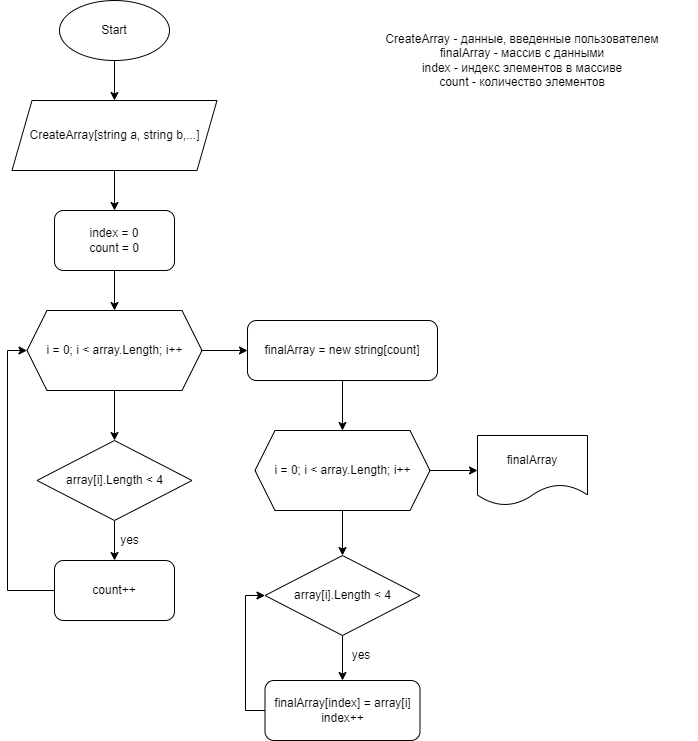

The diagram above was exported from draw.io. Its source (the exported page's mxGraphModel, read from the mxfile embedded in the PNG):
<mxGraphModel dx="880" dy="484" grid="1" gridSize="10" guides="1" tooltips="1" connect="1" arrows="1" fold="1" page="1" pageScale="1" pageWidth="827" pageHeight="1169" math="0" shadow="0">
  <root>
    <mxCell id="0" />
    <mxCell id="1" parent="0" />
    <mxCell id="WyVO-KDRE9jK9kZb_rCh-3" value="" style="edgeStyle=orthogonalEdgeStyle;rounded=0;orthogonalLoop=1;jettySize=auto;html=1;" edge="1" parent="1" source="WyVO-KDRE9jK9kZb_rCh-1" target="WyVO-KDRE9jK9kZb_rCh-2">
      <mxGeometry relative="1" as="geometry" />
    </mxCell>
    <mxCell id="WyVO-KDRE9jK9kZb_rCh-1" value="Start" style="ellipse;whiteSpace=wrap;html=1;" vertex="1" parent="1">
      <mxGeometry x="142" y="50" width="110" height="60" as="geometry" />
    </mxCell>
    <mxCell id="WyVO-KDRE9jK9kZb_rCh-5" value="" style="edgeStyle=orthogonalEdgeStyle;rounded=0;orthogonalLoop=1;jettySize=auto;html=1;" edge="1" parent="1" source="WyVO-KDRE9jK9kZb_rCh-2" target="WyVO-KDRE9jK9kZb_rCh-4">
      <mxGeometry relative="1" as="geometry" />
    </mxCell>
    <mxCell id="WyVO-KDRE9jK9kZb_rCh-2" value="CreateArray[string a, string b,...]" style="shape=parallelogram;perimeter=parallelogramPerimeter;whiteSpace=wrap;html=1;fixedSize=1;" vertex="1" parent="1">
      <mxGeometry x="94.5" y="150" width="205" height="70" as="geometry" />
    </mxCell>
    <mxCell id="WyVO-KDRE9jK9kZb_rCh-9" value="" style="edgeStyle=orthogonalEdgeStyle;rounded=0;orthogonalLoop=1;jettySize=auto;html=1;" edge="1" parent="1" source="WyVO-KDRE9jK9kZb_rCh-4" target="WyVO-KDRE9jK9kZb_rCh-8">
      <mxGeometry relative="1" as="geometry" />
    </mxCell>
    <mxCell id="WyVO-KDRE9jK9kZb_rCh-4" value="index = 0&lt;br&gt;count = 0" style="rounded=1;whiteSpace=wrap;html=1;" vertex="1" parent="1">
      <mxGeometry x="137" y="260" width="120" height="60" as="geometry" />
    </mxCell>
    <mxCell id="WyVO-KDRE9jK9kZb_rCh-11" value="" style="edgeStyle=orthogonalEdgeStyle;rounded=0;orthogonalLoop=1;jettySize=auto;html=1;" edge="1" parent="1" source="WyVO-KDRE9jK9kZb_rCh-8" target="WyVO-KDRE9jK9kZb_rCh-10">
      <mxGeometry relative="1" as="geometry" />
    </mxCell>
    <mxCell id="WyVO-KDRE9jK9kZb_rCh-17" value="" style="edgeStyle=orthogonalEdgeStyle;rounded=0;orthogonalLoop=1;jettySize=auto;html=1;" edge="1" parent="1" source="WyVO-KDRE9jK9kZb_rCh-8" target="WyVO-KDRE9jK9kZb_rCh-16">
      <mxGeometry relative="1" as="geometry" />
    </mxCell>
    <mxCell id="WyVO-KDRE9jK9kZb_rCh-8" value="i = 0; i &amp;lt; array.Length; i++" style="shape=hexagon;perimeter=hexagonPerimeter2;whiteSpace=wrap;html=1;fixedSize=1;" vertex="1" parent="1">
      <mxGeometry x="109.5" y="360" width="175" height="80" as="geometry" />
    </mxCell>
    <mxCell id="WyVO-KDRE9jK9kZb_rCh-13" value="" style="edgeStyle=orthogonalEdgeStyle;rounded=0;orthogonalLoop=1;jettySize=auto;html=1;" edge="1" parent="1" source="WyVO-KDRE9jK9kZb_rCh-10" target="WyVO-KDRE9jK9kZb_rCh-12">
      <mxGeometry relative="1" as="geometry" />
    </mxCell>
    <mxCell id="WyVO-KDRE9jK9kZb_rCh-10" value="array[i].Length &amp;lt; 4" style="rhombus;whiteSpace=wrap;html=1;" vertex="1" parent="1">
      <mxGeometry x="119.5" y="490" width="155" height="80" as="geometry" />
    </mxCell>
    <mxCell id="WyVO-KDRE9jK9kZb_rCh-15" style="edgeStyle=orthogonalEdgeStyle;rounded=0;orthogonalLoop=1;jettySize=auto;html=1;entryX=0;entryY=0.5;entryDx=0;entryDy=0;" edge="1" parent="1" source="WyVO-KDRE9jK9kZb_rCh-12" target="WyVO-KDRE9jK9kZb_rCh-8">
      <mxGeometry relative="1" as="geometry">
        <Array as="points">
          <mxPoint x="90" y="640" />
          <mxPoint x="90" y="400" />
        </Array>
      </mxGeometry>
    </mxCell>
    <mxCell id="WyVO-KDRE9jK9kZb_rCh-12" value="count++" style="rounded=1;whiteSpace=wrap;html=1;" vertex="1" parent="1">
      <mxGeometry x="137" y="610" width="120" height="60" as="geometry" />
    </mxCell>
    <mxCell id="WyVO-KDRE9jK9kZb_rCh-14" value="yes" style="text;html=1;align=center;verticalAlign=middle;resizable=0;points=[];autosize=1;strokeColor=none;fillColor=none;" vertex="1" parent="1">
      <mxGeometry x="192" y="575" width="40" height="30" as="geometry" />
    </mxCell>
    <mxCell id="WyVO-KDRE9jK9kZb_rCh-19" value="" style="edgeStyle=orthogonalEdgeStyle;rounded=0;orthogonalLoop=1;jettySize=auto;html=1;" edge="1" parent="1" source="WyVO-KDRE9jK9kZb_rCh-16" target="WyVO-KDRE9jK9kZb_rCh-18">
      <mxGeometry relative="1" as="geometry" />
    </mxCell>
    <mxCell id="WyVO-KDRE9jK9kZb_rCh-16" value="finalArray = new string[count]" style="rounded=1;whiteSpace=wrap;html=1;" vertex="1" parent="1">
      <mxGeometry x="330" y="370" width="190" height="60" as="geometry" />
    </mxCell>
    <mxCell id="WyVO-KDRE9jK9kZb_rCh-21" value="" style="edgeStyle=orthogonalEdgeStyle;rounded=0;orthogonalLoop=1;jettySize=auto;html=1;" edge="1" parent="1" source="WyVO-KDRE9jK9kZb_rCh-18" target="WyVO-KDRE9jK9kZb_rCh-20">
      <mxGeometry relative="1" as="geometry" />
    </mxCell>
    <mxCell id="WyVO-KDRE9jK9kZb_rCh-29" value="" style="edgeStyle=orthogonalEdgeStyle;rounded=0;orthogonalLoop=1;jettySize=auto;html=1;" edge="1" parent="1" source="WyVO-KDRE9jK9kZb_rCh-18" target="WyVO-KDRE9jK9kZb_rCh-28">
      <mxGeometry relative="1" as="geometry" />
    </mxCell>
    <mxCell id="WyVO-KDRE9jK9kZb_rCh-18" value="i = 0; i &amp;lt; array.Length; i++" style="shape=hexagon;perimeter=hexagonPerimeter2;whiteSpace=wrap;html=1;fixedSize=1;" vertex="1" parent="1">
      <mxGeometry x="337.5" y="480" width="175" height="80" as="geometry" />
    </mxCell>
    <mxCell id="WyVO-KDRE9jK9kZb_rCh-23" value="" style="edgeStyle=orthogonalEdgeStyle;rounded=0;orthogonalLoop=1;jettySize=auto;html=1;" edge="1" parent="1" source="WyVO-KDRE9jK9kZb_rCh-20" target="WyVO-KDRE9jK9kZb_rCh-22">
      <mxGeometry relative="1" as="geometry" />
    </mxCell>
    <mxCell id="WyVO-KDRE9jK9kZb_rCh-20" value="array[i].Length &amp;lt; 4" style="rhombus;whiteSpace=wrap;html=1;" vertex="1" parent="1">
      <mxGeometry x="347.5" y="605" width="155" height="80" as="geometry" />
    </mxCell>
    <mxCell id="WyVO-KDRE9jK9kZb_rCh-27" style="edgeStyle=orthogonalEdgeStyle;rounded=0;orthogonalLoop=1;jettySize=auto;html=1;entryX=0;entryY=0.5;entryDx=0;entryDy=0;" edge="1" parent="1" source="WyVO-KDRE9jK9kZb_rCh-22" target="WyVO-KDRE9jK9kZb_rCh-20">
      <mxGeometry relative="1" as="geometry">
        <Array as="points">
          <mxPoint x="328" y="760" />
          <mxPoint x="328" y="645" />
        </Array>
      </mxGeometry>
    </mxCell>
    <mxCell id="WyVO-KDRE9jK9kZb_rCh-22" value="finalArray[index] = array[i]&lt;br&gt;index++" style="rounded=1;whiteSpace=wrap;html=1;" vertex="1" parent="1">
      <mxGeometry x="347.5" y="730" width="155" height="60" as="geometry" />
    </mxCell>
    <mxCell id="WyVO-KDRE9jK9kZb_rCh-26" value="yes" style="text;html=1;strokeColor=none;fillColor=none;align=center;verticalAlign=middle;whiteSpace=wrap;rounded=0;" vertex="1" parent="1">
      <mxGeometry x="414" y="690" width="60" height="30" as="geometry" />
    </mxCell>
    <mxCell id="WyVO-KDRE9jK9kZb_rCh-28" value="finalArray" style="shape=document;whiteSpace=wrap;html=1;boundedLbl=1;" vertex="1" parent="1">
      <mxGeometry x="560" y="485" width="110" height="70" as="geometry" />
    </mxCell>
    <mxCell id="WyVO-KDRE9jK9kZb_rCh-31" value="&lt;div style=&quot;&quot;&gt;&lt;span style=&quot;background-color: initial;&quot;&gt;CreateArray - данные, введенные пользователем&lt;/span&gt;&lt;/div&gt;&lt;div style=&quot;&quot;&gt;&lt;span style=&quot;background-color: initial;&quot;&gt;finalArray - массив с данными&lt;/span&gt;&lt;/div&gt;&lt;div style=&quot;&quot;&gt;&lt;span style=&quot;background-color: initial;&quot;&gt;index - индекс элементов в массиве&lt;/span&gt;&lt;/div&gt;&lt;div style=&quot;&quot;&gt;&lt;span style=&quot;background-color: initial;&quot;&gt;count - количество элементов&lt;/span&gt;&lt;/div&gt;" style="text;html=1;strokeColor=none;fillColor=none;align=center;verticalAlign=middle;whiteSpace=wrap;rounded=0;" vertex="1" parent="1">
      <mxGeometry x="430" y="50" width="350" height="120" as="geometry" />
    </mxCell>
  </root>
</mxGraphModel>